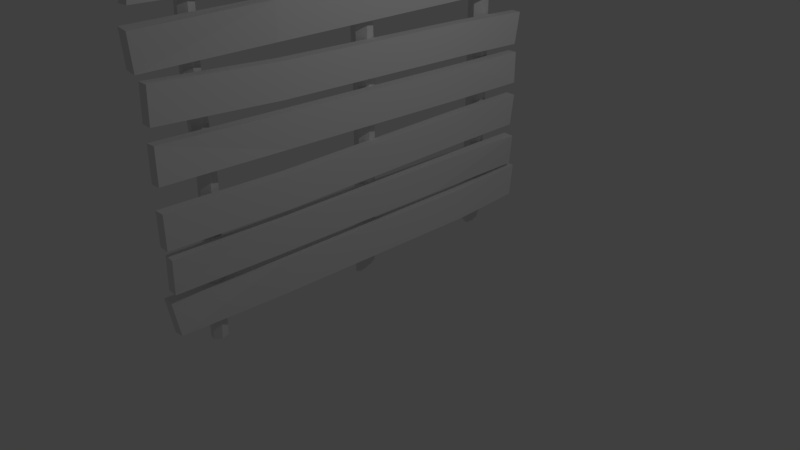 # Source: house_wall.blend  (saved by Blender 2.79.0; exported with 4.5.12 LTS)
import bpy
from mathutils import Matrix  # noqa: F401  (used for matrix-valued properties, if any)

bpy.ops.wm.read_factory_settings(use_empty=True)
scene = bpy.context.scene
scene.name = 'Scene'

# ---- collections
col_collection_1 = bpy.data.collections.new('Collection 1'); scene.collection.children.link(col_collection_1)

# ---- materials (node trees are filled in below, after node groups)
mat_material = bpy.data.materials.new('Material')
mat_material.alpha_threshold = 0.0
mat_material.use_transparent_shadow = False
mat_material.roughness = 0.5
mat_material.line_color = (0.0, 0.0, 0.0, 1.0)

# ---- material node trees

# ---- world
world_world = bpy.data.worlds.new('World'); scene.world = world_world
world_world.color = (0.05088, 0.05088, 0.05088)
world_world.use_sun_shadow = False
world_world.sun_shadow_jitter_overblur = 0.0
world_world.cycles.sampling_method = 'MANUAL'

# ---- cameras
cam_camera = bpy.data.cameras.new('Camera')
cam_camera.clip_end = 100.0
cam_camera.lens = 35.0
cam_camera.sensor_width = 32.0
cam_camera.sensor_height = 18.0
cam_camera.ortho_scale = 7.314
cam_camera.dof.focus_distance = 0.0
cam_camera.dof.aperture_fstop = 128.0

# ---- lights
light_lamp = bpy.data.lights.new('Lamp', 'POINT')
light_lamp.transmission_factor = 0.0
light_lamp.cutoff_distance = 30.0
light_lamp.energy = 100.0
light_lamp.shadow_buffer_clip_start = 1.001
light_lamp.shadow_soft_size = 0.1
light_lamp.shadow_maximum_resolution = 0.006
light_lamp.use_absolute_resolution = True

# ---- meshes
me_cube = bpy.data.meshes.new('Cube')
me_cube.from_pydata([(-0.07029, -6.19, 22.95), (-0.06332, -6.483, 23.25), (-0.05693, -5.926, 22.91), (-0.03662, -5.956, 23.17), (-0.043, -6.513, 23.51), (-0.02965, -6.249, 23.47), (-0.07073, -6.075, 34.57), (-0.05827, -5.832, 35.03), (-0.03898, -5.88, 35.16), (-0.03213, -6.171, 34.83), (-0.0628, -6.181, -2.869), (-0.07979, -5.906, 13.92), (-0.04936, -5.95, -2.859), (-0.06409, -5.65, 13.81), (-0.02747, -6.014, -2.887), (-0.04036, -5.725, 13.9), (-0.01903, -6.308, -2.927), (-0.03233, -6.056, 14.11), (-0.03247, -6.539, -2.937), (-0.04803, -6.312, 14.22), (-0.05435, -6.476, -2.909), (-0.07176, -6.238, 14.12), (-0.06388, -6.366, 34.24), (-0.04458, -6.414, 34.37), (-0.04285, 5.844, 34.64), (-0.07211, 5.936, 34.6), (-0.07714, 6.098, 10.73), (-0.07169, 5.961, -2.389), (-0.04767, 6.019, 10.43), (-0.04175, 5.91, -2.678), (-0.02753, 6.305, 10.74), (-0.02275, 6.185, -2.207), (-0.03687, 6.67, 11.36), (-0.0337, 6.512, -1.448), (-0.06634, 6.749, 11.66), (-0.06364, 6.563, -1.159), (-0.08648, 6.463, 11.35), (-0.08264, 6.288, -1.63), (-0.02208, 6.12, 35.6), (-0.03058, 6.487, 36.51), (-0.05985, 6.578, 36.47), (-0.08062, 6.303, 35.52), (-0.05446, 0.6659, 34.94), (-0.026, 0.5483, 35.9), (-0.01959, 0.1717, 35.94), (-0.04162, -0.08727, 35.02), (-0.05641, 0.6825, -2.203), (-0.04876, 0.7095, 19.34), (-0.02873, 0.5852, -1.733), (-0.02136, 0.6389, 19.77), (-0.01918, 0.2186, -2.022), (-0.01504, 0.3005, 19.75), (-0.03731, -0.05073, -2.781), (-0.03612, 0.03275, 19.31), (-0.065, 0.04657, -3.251), (-0.06351, 0.1034, 18.88), (-0.07455, 0.4132, -2.963), (-0.06984, 0.4418, 18.9), (-0.07649, 0.407, 34.03), (-0.07008, 0.03041, 34.07), (0.006753, -4.945, 4.518), (0.00783, -4.954, 8.25), (-0.02524, -4.945, 4.532), (-0.02416, -4.954, 8.264), (-0.02427, 7.824, 8.123), (-0.03245, 7.845, 4.405), (-0.02477, -7.946, 4.669), (-0.02043, -7.946, 8.398), (0.007608, 7.824, 8.019), (-0.000573, 7.845, 4.3), (0.007173, -7.96, 4.613), (0.01151, -7.96, 8.342), (0.002553, -3.77, 3.557), (0.005181, -3.748, -0.3191), (-0.03067, -3.766, 3.524), (-0.02805, -3.745, -0.3525), (0.01226, 4.763, 3.701), (0.01489, 4.784, -0.1749), (-0.02097, 4.766, 3.668), (-0.01834, 4.788, -0.2083), (0.007454, 7.841, 0.1073), (0.004156, 8.032, 3.94), (-0.02074, -7.978, 3.425), (-0.008959, -7.809, -0.3925), (-0.02568, 7.807, 0.0799), (-0.02897, 7.998, 3.913), (-0.05375, -7.974, 3.274), (-0.04197, -7.804, -0.5427), (-0.01969, -8.057, 19.44), (-0.01366, -8.107, 15.72), (-0.02103, 7.697, 14.95), (-0.02321, 7.725, 18.68), (-0.01967, -3.486, 9.168), (-0.01859, -3.495, 12.9), (0.01232, -3.486, 9.154), (0.0134, -3.495, 12.89), (-0.02325, 4.725, 9.627), (-0.02217, 4.717, 13.36), (0.008742, 4.725, 9.613), (0.00982, 4.717, 13.35), (-0.02608, 7.837, 13.34), (-0.02753, 7.701, 9.626), (-0.02172, -8.056, 9.337), (-0.02065, -8.065, 13.07), (0.00585, 7.812, 13.33), (0.004403, 7.676, 9.616), (0.01027, -8.056, 9.323), (0.01134, -8.065, 13.06), (0.003013, 3.268, 4.413), (0.004091, 3.259, 8.145), (-0.02898, 3.268, 4.426), (-0.0279, 3.259, 8.159), (0.008752, 7.711, 18.71), (0.01094, 7.682, 14.98), (0.01827, -8.107, 15.8), (0.01224, -8.057, 19.52), (0.01237, 4.719, 18.78), (0.01129, 4.682, 15.05), (-0.01962, 4.719, 18.79), (-0.0207, 4.682, 15.06), (0.01594, -3.493, 19.24), (0.01487, -3.53, 15.51), (-0.01605, -3.493, 19.25), (-0.01712, -3.53, 15.52), (0.01513, -8.068, 24.94), (0.01405, -8.106, 21.21), (0.008191, 7.619, 19.71), (0.009638, 7.802, 23.4), (-0.01686, -8.068, 24.96), (-0.01794, -8.106, 21.23), (-0.02374, 7.644, 19.72), (-0.02229, 7.827, 23.41), (0.01361, 4.709, 23.77), (0.01253, 4.671, 20.04), (-0.01838, 4.709, 23.79), (-0.01946, 4.671, 20.06), (0.01718, -3.503, 24.25), (0.01611, -3.541, 20.52), (-0.0148, -3.503, 24.27), (-0.01588, -3.541, 20.54), (-0.00338, -8.237, 25.68), (0.0106, -8.406, 29.49), (0.01783, 8.029, 30.35), (0.01398, 8.011, 26.47), (-0.03629, -8.241, 25.86), (-0.02231, -8.411, 29.67), (-0.01535, 8.011, 30.4), (-0.0192, 7.993, 26.52), (0.00561, 4.879, 26.21), (0.01048, 4.858, 30.08), (-0.02759, 4.875, 26.27), (-0.02272, 4.854, 30.14), (0.01523, -3.653, 26.06), (0.0201, -3.674, 29.93), (-0.01797, -3.657, 26.12), (-0.0131, -3.678, 29.99), (-0.02564, 3.085, 35.47), (-0.02456, 3.092, 31.74), (0.00635, 3.085, 35.49), (0.007427, 3.092, 31.75), (-0.02922, -5.127, 35.04), (-0.02814, -5.12, 31.31), (0.002773, -5.127, 35.06), (0.003851, -5.12, 31.32), (-0.03205, -8.24, 31.35), (-0.0335, -8.102, 35.05), (-0.02769, 7.655, 35.29), (-0.02662, 7.662, 31.56), (-0.0001191, -8.215, 31.36), (-0.001566, -8.078, 35.06), (0.004297, 7.655, 35.3), (0.005374, 7.662, 31.57)], [], [(19, 17, 5, 4), (21, 19, 4, 1), (17, 15, 3, 5), (11, 21, 1, 0), (13, 11, 0, 2), (15, 13, 2, 3), (4, 5, 9, 23), (11, 10, 20, 21), (1, 4, 23, 22), (13, 12, 10, 11), (22, 23, 9, 8, 7, 6), (18, 20, 10, 12, 14, 16), (15, 14, 12, 13), (5, 3, 8, 9), (17, 16, 14, 15), (0, 1, 22, 6), (2, 0, 6, 7), (21, 20, 18, 19), (3, 2, 7, 8), (28, 29, 31, 30), (32, 34, 40, 39), (26, 27, 29, 28), (34, 36, 41, 40), (36, 26, 25, 41), (30, 31, 33, 32), (30, 32, 39, 38), (32, 33, 35, 34), (29, 27, 37, 35, 33, 31), (25, 24, 38, 39, 40, 41), (34, 35, 37, 36), (26, 28, 24, 25), (36, 37, 27, 26), (28, 30, 38, 24), (55, 53, 45, 59), (47, 46, 56, 57), (57, 55, 59, 58), (49, 48, 46, 47), (58, 59, 45, 44, 43, 42), (54, 56, 46, 48, 50, 52), (51, 50, 48, 49), (53, 51, 44, 45), (53, 52, 50, 51), (47, 57, 58, 42), (49, 47, 42, 43), (57, 56, 54, 55), (51, 49, 43, 44), (55, 54, 52, 53), (110, 108, 60, 62), (19, 18, 16, 17), (109, 111, 63, 61), (64, 68, 69, 65), (61, 63, 67, 71), (62, 60, 70, 66), (63, 62, 66, 67), (61, 71, 70, 60), (66, 70, 71, 67), (83, 87, 75, 73), (86, 82, 72, 74), (83, 73, 72, 82), (87, 86, 74, 75), (75, 74, 78, 79), (73, 77, 76, 72), (74, 72, 76, 78), (73, 75, 79, 77), (77, 79, 84, 80), (85, 81, 80, 84), (78, 76, 81, 85), (87, 83, 82, 86), (77, 80, 81, 76), (79, 78, 85, 84), (103, 107, 95, 93), (106, 102, 92, 94), (103, 93, 92, 102), (107, 106, 94, 95), (95, 94, 98, 99), (93, 97, 96, 92), (94, 92, 96, 98), (93, 95, 99, 97), (97, 99, 104, 100), (105, 101, 100, 104), (98, 96, 101, 105), (107, 103, 102, 106), (97, 100, 101, 96), (99, 98, 105, 104), (68, 64, 111, 109), (65, 69, 108, 110), (68, 109, 108, 69), (64, 65, 110, 111), (111, 110, 62, 63), (109, 61, 60, 108), (113, 90, 91, 112), (118, 91, 90, 119), (116, 117, 113, 112), (117, 119, 90, 113), (118, 116, 112, 91), (115, 88, 89, 114), (122, 120, 116, 118), (121, 123, 119, 117), (122, 118, 119, 123), (120, 121, 117, 116), (115, 114, 121, 120), (88, 122, 123, 89), (114, 89, 123, 121), (88, 115, 120, 122), (132, 133, 126, 127), (134, 131, 130, 135), (124, 128, 129, 125), (133, 135, 130, 126), (126, 130, 131, 127), (134, 132, 127, 131), (138, 136, 132, 134), (137, 139, 135, 133), (138, 134, 135, 139), (136, 137, 133, 132), (124, 125, 137, 136), (128, 138, 139, 129), (125, 129, 139, 137), (128, 124, 136, 138), (148, 143, 142, 149), (150, 151, 146, 147), (140, 141, 145, 144), (149, 142, 146, 151), (142, 143, 147, 146), (150, 147, 143, 148), (154, 150, 148, 152), (153, 149, 151, 155), (154, 155, 151, 150), (152, 148, 149, 153), (140, 152, 153, 141), (144, 145, 155, 154), (141, 153, 155, 145), (144, 154, 152, 140), (167, 171, 159, 157), (170, 166, 156, 158), (167, 157, 156, 166), (171, 170, 158, 159), (159, 158, 162, 163), (157, 161, 160, 156), (158, 156, 160, 162), (157, 159, 163, 161), (161, 163, 168, 164), (169, 165, 164, 168), (162, 160, 165, 169), (171, 167, 166, 170), (161, 164, 165, 160), (163, 162, 169, 168)])
me_cube.materials.append(mat_material)
me_cube.use_remesh_preserve_volume = False
me_cube.use_remesh_preserve_attributes = False
me_cube.use_mirror_vertex_groups = False
me_cube.update()

# ---- objects
ob_phase_1 = bpy.data.objects.new('phase_1', me_cube)
ob_lamp = bpy.data.objects.new('Lamp', light_lamp)
ob_camera = bpy.data.objects.new('Camera', cam_camera)

# ---- transforms, parenting, visibility, modifiers, constraints
ob_phase_1.location = (0.0, 0.0, 0.0)
ob_phase_1.scale = (4.436, 0.3468, 0.1148)
ob_phase_1.lock_rotations_4d = False
ob_phase_1.empty_display_type = 'ARROWS'
ob_phase_1.lineart.crease_threshold = 0.0
ob_lamp.location = (4.076, 1.005, 5.904)
ob_lamp.rotation_euler = (0.6503, 0.05522, 1.866)
ob_lamp.lock_rotations_4d = False
ob_lamp.empty_display_type = 'ARROWS'
ob_lamp.color = (0.0, 0.0, 0.0, 0.0)
ob_lamp.lineart.crease_threshold = 0.0
ob_camera.location = (7.481, -6.508, 5.344)
ob_camera.rotation_euler = (1.109, 0.0, 0.8149)
ob_camera.lock_rotations_4d = False
ob_camera.empty_display_type = 'ARROWS'
ob_camera.color = (0.0, 0.0, 0.0, 0.0)
ob_camera.display_type = 'WIRE'
ob_camera.lineart.crease_threshold = 0.0

# ---- collection membership
col_collection_1.objects.link(ob_phase_1)
col_collection_1.objects.link(ob_lamp)
col_collection_1.objects.link(ob_camera)

# ---- scene / render settings (as saved in the file)
scene.camera = ob_camera
scene.frame_start = 1; scene.frame_end = 250; scene.frame_set(1)
scene.render.engine = 'BLENDER_EEVEE_NEXT'
scene.render.resolution_percentage = 50
scene.render.dither_intensity = 0.0
scene.cycles.use_denoising = False
scene.cycles.samples = 128
scene.cycles.sampling_pattern = 'TABULATED_SOBOL'
scene.cycles.use_adaptive_sampling = False
scene.cycles.use_light_tree = False
scene.cycles.blur_glossy = 0.0
scene.cycles.sample_clamp_indirect = 0.0
scene.view_settings.view_transform = 'Standard'
bpy.context.view_layer.update()
